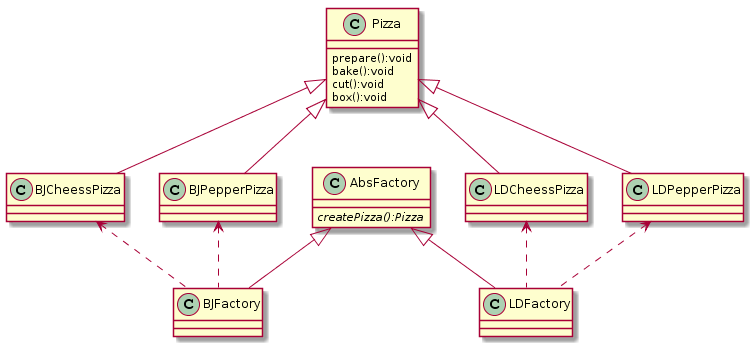

The diagram above was rendered by PlantUML. Its source (embedded in the PNG):
@startuml
class Pizza
class BJCheessPizza
class LDCheessPizza
class BJPepperPizza
class LDPepperPizza
class BJFactory
class LDFactory
class AbsFactory

class Pizza{
prepare():void
bake():void
cut():void
box():void
}

class AbsFactory{
{abstract} createPizza():Pizza
}


Pizza <|-- BJCheessPizza
Pizza <|-- LDCheessPizza
Pizza <|-- BJPepperPizza
Pizza <|-- LDPepperPizza
BJCheessPizza <.. BJFactory
LDCheessPizza <.. LDFactory
BJPepperPizza <.. BJFactory
LDPepperPizza <.. LDFactory
AbsFactory <|-- LDFactory
AbsFactory <|-- BJFactory
@enduml